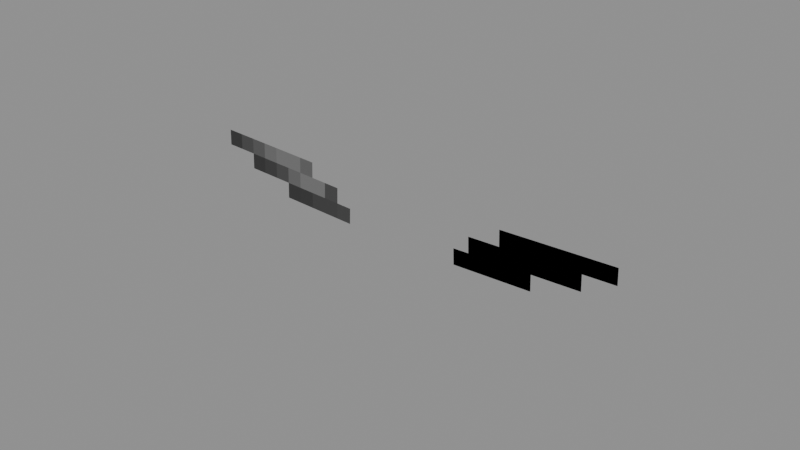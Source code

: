 # Source: Body_Attachments_Eyebrows_Eyebrows_Medium.blend  (saved by Blender 5.0.119; exported with 4.5.12 LTS)
import bpy
from mathutils import Matrix  # noqa: F401  (used for matrix-valued properties, if any)

bpy.ops.wm.read_factory_settings(use_empty=True)
scene = bpy.context.scene
scene.name = 'Scene'

# ---- collections
col_widgets = bpy.data.collections.new('Widgets'); scene.collection.children.link(col_widgets)
col_widgets.hide_viewport = True

# ---- images (referenced by path relative to the original .blend; pixels are not part of the script)
import os
ASSET_DIR = os.environ.get("B2B_ASSET_DIR", "")  # directory of the original .blend (textures are referenced by path, not embedded)
HERE = os.path.dirname(os.path.abspath(__file__))  # packed textures are extracted next to this script under _unpacked/

def load_image(name, relpath, width, height, colorspace="sRGB"):
    """Load a texture the original file referenced (path relative to the .blend, or extracted next to this script)."""
    p = next((c for c in (os.path.join(HERE, relpath), os.path.join(ASSET_DIR, relpath)) if relpath and os.path.exists(c)), "")
    if p:
        img = bpy.data.images.load(p, check_existing=True)
        img.name = name
    else:  # same state as the original file: an image datablock whose file is absent (Cycles renders it pink)
        img = bpy.data.images.new(name, width, height)
        img.source = "FILE"
        img.filepath = "//" + (relpath or name)
    img.colorspace_settings.name = colorspace
    return img
img_image_0 = load_image('Image_0', '_unpacked/Image_0.7d5862f8.png', 32, 32, 'sRGB')

# ---- materials (node trees are filled in below, after node groups)
mat_material_0 = bpy.data.materials.new('Material_0')

# ---- material node trees
mat_material_0.use_nodes = True; mat_material_0.node_tree.nodes.clear()
_N = mat_material_0.node_tree.nodes; _L = mat_material_0.node_tree.links
n0 = _N.new('ShaderNodeBsdfPrincipled'); n0.name = 'Principled BSDF'; n0.location = (10, 300)
n0.inputs[2].default_value = 1.0
n1 = _N.new('ShaderNodeOutputMaterial'); n1.name = 'Material Output'; n1.location = (300, 300)
n2 = _N.new('NodeFrame'); n2.name = 'Frame'; n2.location = (0, 0)
n2.label = 'Alpha Clip'
n2.width = 150
n3 = _N.new('ShaderNodeMath'); n3.name = 'Math'; n3.location = (-340, -20)
n3.operation = 'SUBTRACT'
n3.inputs[0].default_value = 1.0
n4 = _N.new('ShaderNodeMath'); n4.name = 'Math.001'; n4.location = (-540, -20)
n4.operation = 'LESS_THAN'
n4.inputs[1].default_value = 0.05
n5 = _N.new('ShaderNodeTexImage'); n5.name = 'Image Texture'; n5.location = (-840, 210)
n5.label = 'BASE COLOR'
n5.image = img_image_0
n5.interpolation = 'Closest'
n5.extension = 'EXTEND'
n3.parent = n2
n4.parent = n2
_L.new(n0.outputs[0], n1.inputs[0])
_L.new(n3.outputs[0], n0.inputs[4])
_L.new(n4.outputs[0], n3.inputs[1])
_L.new(n5.outputs[0], n0.inputs[0])
_L.new(n5.outputs[1], n4.inputs[0])
n1.is_active_output = True

# ---- meshes
me_mesh_0 = bpy.data.meshes.new('Mesh_0')
me_mesh_0.from_pydata([(0.6311, -0.01569, -0.02629), (0.6311, -0.01562, -0.02629), (0.618, -0.01569, -0.4011), (0.618, -0.01562, -0.4011), (-0.6182, -0.01562, 0.01734), (-0.6182, -0.01569, 0.01734), (-0.6312, -0.01562, -0.3574), (-0.6312, -0.01569, -0.3574), (-0.6182, -0.01562, 0.01734), (0.6311, -0.01562, -0.02629), (-0.6182, -0.01569, 0.01734), (0.6311, -0.01569, -0.02629), (-0.6312, -0.01569, -0.3574), (0.618, -0.01569, -0.4011), (-0.6312, -0.01562, -0.3574), (0.618, -0.01562, -0.4011), (-0.6182, -0.01569, 0.01734), (0.6311, -0.01569, -0.02629), (-0.6312, -0.01569, -0.3574), (0.618, -0.01569, -0.4011), (0.6311, -0.01562, -0.02629), (-0.6182, -0.01562, 0.01734), (0.618, -0.01562, -0.4011), (-0.6312, -0.01562, -0.3574)], [], [(0, 2, 1), (2, 3, 1), (4, 6, 5), (6, 7, 5), (8, 10, 9), (10, 11, 9), (12, 14, 13), (14, 15, 13), (16, 18, 17), (18, 19, 17), (20, 22, 21), (22, 23, 21)])
_uv = me_mesh_0.uv_layers.new(name='UVMap')
_uv.uv.foreach_set('vector', [0.0, 1.0, 0.0, 1.0, 0.0, 1.0, 0.0, 1.0, 0.0, 1.0, 0.0, 1.0, 0.0, 1.0, 0.0, 1.0, 0.0, 1.0, 0.0, 1.0, 0.0, 1.0, 0.0, 1.0, 0.0, 1.0, 0.0, 1.0, 0.0, 1.0, 0.0, 1.0, 0.0, 1.0, 0.0, 1.0, 0.0, 1.0, 0.0, 1.0, 0.0, 1.0, 0.0, 1.0, 0.0, 1.0, 0.0, 1.0, 0.0, 1.0, 0.0, 0.8125, 0.625, 1.0, 0.0, 0.8125, 0.625, 0.8125, 0.625, 1.0, 0.0, 1.0, 0.0, 1.0, 0.0, 1.0, 0.0, 1.0, 0.0, 1.0, 0.0, 1.0])
me_mesh_0.materials.append(mat_material_0)
me_mesh_0.update()
me_mesh_0.normals_split_custom_set([tuple(v) for v in zip(*[iter([0.9994, 0.0, -0.0349, 0.9994, 0.0, -0.0349, 0.9994, 0.0, -0.0349, 0.9994, 0.0, -0.0349, 0.9994, 0.0, -0.0349, 0.9994, 0.0, -0.0349, -0.9994, 0.0, 0.0349, -0.9994, 0.0, 0.0349, -0.9994, 0.0, 0.0349, -0.9994, 0.0, 0.0349, -0.9994, 0.0, 0.0349, -0.9994, 0.0, 0.0349, 0.0349, 0.0, 0.9994, 0.0349, 0.0, 0.9994, 0.0349, 0.0, 0.9994, 0.0349, 0.0, 0.9994, 0.0349, 0.0, 0.9994, 0.0349, 0.0, 0.9994, -0.0349, 0.0, -0.9994, -0.0349, 0.0, -0.9994, -0.0349, 0.0, -0.9994, -0.0349, 0.0, -0.9994, -0.0349, 0.0, -0.9994, -0.0349, 0.0, -0.9994, 0.0, -1.0, 0.0, 0.0, -1.0, 0.0, 0.0, -1.0, 0.0, 0.0, -1.0, 1.055e-09, 0.0, -1.0, 1.055e-09, 0.0, -1.0, 1.055e-09, 0.0, 1.0, 0.0, 0.0, 1.0, 0.0, 0.0, 1.0, 0.0, 0.0, 1.0, 0.0, 0.0, 1.0, 0.0, 0.0, 1.0, 0.0])] * 3)])
me_mesh_1 = bpy.data.meshes.new('Mesh_1')
me_mesh_1.from_pydata([(-0.6311, -0.01569, -0.02629), (-0.6311, -0.01562, -0.02629), (-0.618, -0.01569, -0.4011), (-0.618, -0.01562, -0.4011), (0.6182, -0.01562, 0.01734), (0.6182, -0.01569, 0.01734), (0.6312, -0.01562, -0.3574), (0.6312, -0.01569, -0.3574), (0.6182, -0.01562, 0.01734), (-0.6311, -0.01562, -0.02629), (0.6182, -0.01569, 0.01734), (-0.6311, -0.01569, -0.02629), (0.6312, -0.01569, -0.3574), (-0.618, -0.01569, -0.4011), (0.6312, -0.01562, -0.3574), (-0.618, -0.01562, -0.4011), (0.6182, -0.01569, 0.01734), (-0.6311, -0.01569, -0.02629), (0.6312, -0.01569, -0.3574), (-0.618, -0.01569, -0.4011), (-0.6311, -0.01562, -0.02629), (0.6182, -0.01562, 0.01734), (-0.618, -0.01562, -0.4011), (0.6312, -0.01562, -0.3574)], [], [(0, 2, 1), (2, 3, 1), (4, 6, 5), (6, 7, 5), (8, 10, 9), (10, 11, 9), (12, 14, 13), (14, 15, 13), (16, 18, 17), (18, 19, 17), (20, 22, 21), (22, 23, 21)])
me_mesh_1.polygons.foreach_set('use_smooth', [0, 0, 0, 0, 1, 1, 1, 1, 1, 1, 1, 1])
_uv = me_mesh_1.uv_layers.new(name='UVMap')
_uv.uv.foreach_set('vector', [0.0, 1.0, 0.0, 1.0, 0.0, 1.0, 0.0, 1.0, 0.0, 1.0, 0.0, 1.0, 0.0, 1.0, 0.0, 1.0, 0.0, 1.0, 0.0, 1.0, 0.0, 1.0, 0.0, 1.0, 0.0, 1.0, 0.0, 1.0, 0.0, 1.0, 0.0, 1.0, 0.0, 1.0, 0.0, 1.0, 0.0, 1.0, 0.0, 1.0, 0.0, 1.0, 0.0, 1.0, 0.0, 1.0, 0.0, 1.0, 0.0, 1.0, 0.0, 0.8125, 0.625, 1.0, 0.0, 0.8125, 0.625, 0.8125, 0.625, 1.0, 0.0, 1.0, 0.0, 1.0, 0.0, 1.0, 0.0, 1.0, 0.0, 1.0, 0.0, 1.0])
me_mesh_1.materials.append(mat_material_0)
me_mesh_1.update()
me_mesh_1.normals_split_custom_set([tuple(v) for v in zip(*[iter([0.9994, 0.0, 0.0349, 0.9994, 0.0, 0.0349, 0.9994, 0.0, 0.0349, 0.9994, 0.0, 0.0349, 0.9994, 0.0, 0.0349, 0.9994, 0.0, 0.0349, -0.9994, 0.0, -0.0349, -0.9994, 0.0, -0.0349, -0.9994, 0.0, -0.0349, -0.9994, 0.0, -0.0349, -0.9994, 0.0, -0.0349, -0.9994, 0.0, -0.0349, -0.03485, -2.293e-09, 0.9994, -0.03485, 1.656e-06, 0.9994, -0.03495, -1.656e-06, 0.9994, -0.03485, 1.656e-06, 0.9994, -0.03523, 1.608e-08, 0.9994, -0.03495, -1.656e-06, 0.9994, 0.03523, 1.608e-08, -0.9994, 0.03495, -1.656e-06, -0.9994, 0.03485, 1.656e-06, -0.9994, 0.03495, -1.656e-06, -0.9994, 0.03485, -2.293e-09, -0.9994, 0.03485, 1.656e-06, -0.9994, -4.774e-05, -1.0, -1.667e-06, 2.648e-09, -1.0, -4.777e-05, 4.93e-09, -1.0, -4.777e-05, 2.648e-09, -1.0, -4.777e-05, 3.618e-10, -1.0, -4.777e-05, 4.93e-09, -1.0, -4.777e-05, 4.774e-05, 1.0, 1.667e-06, -1.667e-06, 1.0, 4.774e-05, 1.667e-06, 1.0, -4.774e-05, -1.667e-06, 1.0, 4.774e-05, -4.774e-05, 1.0, -1.667e-06, 1.667e-06, 1.0, -4.774e-05])] * 3)])
me_plane = bpy.data.meshes.new('Plane')
me_plane.from_pydata([(-1.0, -6.123e-17, -1.0), (1.0, -6.123e-17, -1.0), (-1.0, 6.123e-17, 1.0), (1.0, 6.123e-17, 1.0)], [], [(0, 1, 3, 2)])
_uv = me_plane.uv_layers.new(name='UVMap')
_uv.uv.foreach_set('vector', [0.0, 0.0, 1.0, 0.0, 1.0, 1.0, 0.0, 1.0])
me_plane.update()
arm_armature = bpy.data.armatures.new('Armature')  # bones are not reproduced
arm_armature_001 = bpy.data.armatures.new('Armature.001')  # bones are not reproduced

# ---- objects
ob_r_eyebrow_attachment = bpy.data.objects.new('R-Eyebrow-Attachment', arm_armature)
ob_mesh_0 = bpy.data.objects.new('Mesh_0', me_mesh_0)
ob_l_eyebrow_attachment = bpy.data.objects.new('L-Eyebrow-Attachment', arm_armature_001)
ob_mesh_1 = bpy.data.objects.new('Mesh_1', me_mesh_1)
ob_wgt_r_eyebrow_attachment = bpy.data.objects.new('WGT-R-Eyebrow-Attachment', me_plane)
ob_wgt_r_eyebrow = bpy.data.objects.new('WGT-R-Eyebrow', None)

# ---- transforms, parenting, visibility, modifiers, constraints
ob_r_eyebrow_attachment.location = (-0.5475, -0.9537, 6.999)
ob_r_eyebrow_attachment.rotation_mode = 'QUATERNION'
ob_r_eyebrow_attachment.rotation_quaternion = (1.0, 0.0, 0.0, 0.0)
ob_r_eyebrow_attachment.show_in_front = True
ob_mesh_0.parent = ob_r_eyebrow_attachment
ob_mesh_0.location = (0.0, 0.0, 0.0)
ob_mesh_0.rotation_mode = 'QUATERNION'
ob_mesh_0.rotation_quaternion = (1.0, 0.0, 0.0, 0.0)
_vg = ob_mesh_0.vertex_groups.new(name='R-Eyebrow-Attachment')
_vg = ob_mesh_0.vertex_groups.new(name='R-Eyebrow')
_vg.add([0, 1, 2, 3, 4, 5, 6, 7, 8, 9, 10, 11, 12, 13, 14, 15, 16, 17, 18, 19, 20, 21, 22, 23], 1.0, 'REPLACE')
_m = ob_mesh_0.modifiers.new('Armature', 'ARMATURE')
_m.object = ob_r_eyebrow_attachment
ob_l_eyebrow_attachment.location = (0.5475, -0.9537, 6.999)
ob_l_eyebrow_attachment.rotation_mode = 'QUATERNION'
ob_l_eyebrow_attachment.rotation_quaternion = (1.0, 0.0, 0.0, 0.0)
ob_l_eyebrow_attachment.show_in_front = True
ob_mesh_1.parent = ob_l_eyebrow_attachment
ob_mesh_1.location = (0.0, 0.0, 0.0)
ob_mesh_1.rotation_mode = 'QUATERNION'
ob_mesh_1.rotation_quaternion = (1.0, 0.0, 0.0, 0.0)
_vg = ob_mesh_1.vertex_groups.new(name='L-Eyebrow-Attachment')
_vg = ob_mesh_1.vertex_groups.new(name='L-Eyebrow')
_vg.add([0, 1, 2, 3, 4, 5, 6, 7, 8, 9, 10, 11, 12, 13, 14, 15, 16, 17, 18, 19, 20, 21, 22, 23], 1.0, 'REPLACE')
_m = ob_mesh_1.modifiers.new('Armature', 'ARMATURE')
_m.object = ob_l_eyebrow_attachment
ob_wgt_r_eyebrow_attachment.location = (0.0, 0.0, 0.0)
ob_wgt_r_eyebrow_attachment.hide_render = True
ob_wgt_r_eyebrow.location = (0.0, 0.0, 0.0)
ob_wgt_r_eyebrow.empty_display_type = 'ARROWS'
ob_wgt_r_eyebrow.hide_render = True

# ---- collection membership
scene.collection.objects.link(ob_r_eyebrow_attachment)
scene.collection.objects.link(ob_mesh_0)
scene.collection.objects.link(ob_l_eyebrow_attachment)
scene.collection.objects.link(ob_mesh_1)
col_widgets.objects.link(ob_wgt_r_eyebrow_attachment)
col_widgets.objects.link(ob_wgt_r_eyebrow)

# ---- scene / render settings (as saved in the file)
scene.frame_start = 1; scene.frame_end = 250; scene.frame_set(1)
scene.render.engine = 'BLENDER_EEVEE_NEXT'
scene.render.bake_bias = 0.0
scene.render.bake_samples = 0
scene.cycles.sampling_pattern = 'TABULATED_SOBOL'
scene.eevee.use_volume_custom_range = False
bpy.context.view_layer.update()

# ---- added for rendering (the .blend has no active camera and no usable light): camera, sun + grey world if the file has none
cam_auto = bpy.data.cameras.new('AutoCamera')
cam_auto.lens = 50.0
cam_auto.sensor_width = 36.0
cam_auto.clip_end = 1000.0
ob_auto_camera = bpy.data.objects.new('AutoCamera', cam_auto)
scene.collection.objects.link(ob_auto_camera)
ob_auto_camera.location = (2.21524, -3.62768, 8.57972)
ob_auto_camera.rotation_euler = (1.09748, -7.21219e-08, 0.694738)
scene.camera = ob_auto_camera
light_auto_sun = bpy.data.lights.new('AutoSun', 'SUN')
light_auto_sun.energy = 3.0
light_auto_sun.angle = 0.0523599
ob_auto_sun = bpy.data.objects.new('AutoSun', light_auto_sun)
scene.collection.objects.link(ob_auto_sun)
ob_auto_sun.rotation_euler = (0.872665, 0.174533, 0.523599)
if scene.world is None:
    world_auto = bpy.data.worlds.new('AutoWorld')
    world_auto.color = (0.3, 0.3, 0.3)
    scene.world = world_auto
bpy.context.view_layer.update()
